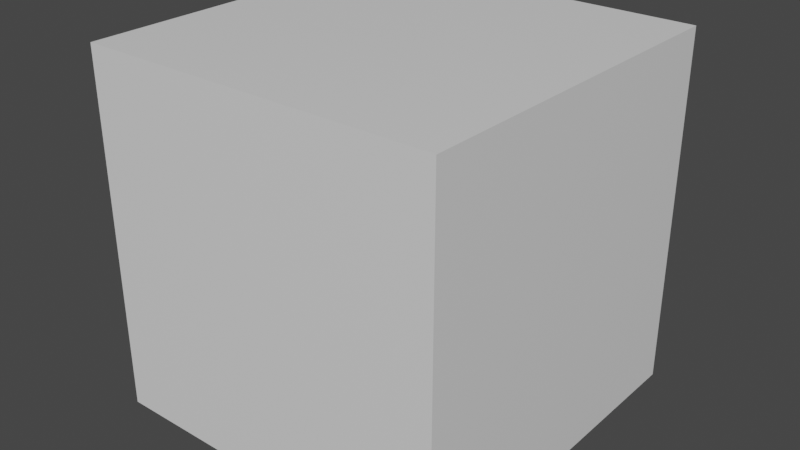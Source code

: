 # Source: PumpkinHopAnimation.blend  (saved by Blender 3.4.6; exported with 4.5.12 LTS)
import bpy
from mathutils import Matrix  # noqa: F401  (used for matrix-valued properties, if any)

bpy.ops.wm.read_factory_settings(use_empty=True)
scene = bpy.context.scene
scene.name = 'Scene'

# ---- collections
col_collection = bpy.data.collections.new('Collection'); scene.collection.children.link(col_collection)

# ---- materials (node trees are filled in below, after node groups)
mat_material = bpy.data.materials.new('Material')
mat_material.alpha_threshold = 0.0
mat_material.use_transparent_shadow = False
mat_material.line_color = (0.0, 0.0, 0.0, 1.0)

# ---- material node trees
mat_material.use_nodes = True; mat_material.node_tree.nodes.clear()
_N = mat_material.node_tree.nodes; _L = mat_material.node_tree.links
n0 = _N.new('ShaderNodeOutputMaterial'); n0.name = 'Material Output'; n0.location = (300, 300)
n1 = _N.new('ShaderNodeBsdfPrincipled'); n1.name = 'Principled BSDF'; n1.location = (10, 300)
n1.distribution = 'GGX'
n1.subsurface_method = 'RANDOM_WALK_SKIN'
n1.inputs[2].default_value = 0.4
n1.inputs[3].default_value = 1.45
n1.inputs[27].default_value = (0.0, 0.0, 0.0, 1.0)
n1.inputs[28].default_value = 1.0
_L.new(n1.outputs[0], n0.inputs[0])
n0.is_active_output = True

# ---- world
world_world = bpy.data.worlds.new('World'); scene.world = world_world
world_world.use_nodes = True; world_world.node_tree.nodes.clear()
_N = world_world.node_tree.nodes; _L = world_world.node_tree.links
n0 = _N.new('ShaderNodeOutputWorld'); n0.name = 'World Output'; n0.location = (300, 300)
n1 = _N.new('ShaderNodeBackground'); n1.name = 'Background'; n1.location = (10, 300)
n1.inputs[0].default_value = (0.05088, 0.05088, 0.05088, 1.0)
_L.new(n1.outputs[0], n0.inputs[0])
n0.is_active_output = True
world_world.color = (0.05088, 0.05088, 0.05088)
world_world.use_sun_shadow = False
world_world.sun_shadow_jitter_overblur = 0.0

# ---- meshes
me_cube = bpy.data.meshes.new('Cube')
me_cube.from_pydata([(0.6533, 1.0, 1.653), (0.6533, 1.0, 0.6467), (1.0, -1.0, 2.0), (1.0, -1.0, 0.0), (-0.6533, 1.0, 1.653), (-0.6533, 1.0, 0.6467), (-1.0, -1.0, 2.0), (-1.0, -1.0, 0.0), (1.0, 1.0, 0.0), (-1.0, 1.0, 0.0), (1.0, 1.0, 2.0), (-1.0, 1.0, 2.0), (0.2178, 1.0, 0.3467), (-0.2178, 1.0, 0.3467), (0.6533, 1.0, 1.218), (0.6533, 1.0, 0.7822), (-0.6533, 1.0, 1.218), (-0.6533, 1.0, 0.7822), (-0.2178, 1.0, 1.453), (0.2178, 1.0, 1.453), (-0.1665, 1.0, 0.8335), (0.1665, 1.0, 0.8335), (-0.0249, 1.0, 1.167), (0.0249, 1.0, 1.167), (-0.2178, 1.0, 0.5822), (0.2178, 1.0, 0.5822), (-0.2178, 1.0, 1.318), (0.2178, 1.0, 1.318), (-0.2178, 0.6, 0.3467), (-0.6533, 0.6, 0.6467), (0.6533, 0.6, 0.7822), (0.6533, 0.6, 0.6467), (-0.6533, 0.6, 0.7822), (0.2178, 0.6, 1.453), (0.6533, 0.6, 1.653), (0.2178, 0.6, 0.3467), (0.6533, 0.6, 1.218), (-0.6533, 0.6, 1.653), (-0.6533, 0.6, 1.218), (-0.2178, 0.6, 1.453), (0.2178, 0.6, 0.5822), (-0.2178, 0.6, 0.5822), (0.2178, 0.6, 1.318), (-0.2178, 0.6, 1.318), (-0.1665, 0.6, 0.8335), (0.1665, 0.6, 0.8335), (-0.0249, 0.6, 1.167), (0.0249, 0.6, 1.167)], [], [(10, 11, 6, 2), (3, 2, 6, 7), (7, 6, 11, 9), (9, 8, 3, 7), (8, 10, 2, 3), (4, 18, 39, 37), (5, 13, 12, 1, 8, 9), (1, 15, 14, 0, 10, 8), (4, 16, 17, 5, 9, 11), (0, 19, 18, 4, 11, 10), (21, 20, 44, 45), (25, 27, 14, 15), (26, 16, 38, 43), (27, 19, 33, 42), (17, 16, 26, 24), (16, 4, 37, 38), (14, 27, 42, 36), (26, 18, 19, 27), (20, 21, 25, 24), (23, 22, 26, 27), (22, 20, 24, 26), (21, 23, 27, 25), (42, 33, 34, 36), (35, 40, 30, 31), (29, 32, 41, 28), (28, 41, 40, 35), (44, 46, 47, 45), (38, 37, 39, 43), (22, 23, 47, 46), (13, 5, 29, 28), (20, 22, 46, 44), (1, 12, 35, 31), (15, 1, 31, 30), (25, 15, 30, 40), (23, 21, 45, 47), (12, 13, 28, 35), (5, 17, 32, 29), (17, 24, 41, 32), (0, 14, 36, 34), (19, 0, 34, 33), (24, 25, 40, 41), (18, 26, 43, 39)])
_uv = me_cube.uv_layers.new(name='UVMap')
_uv.uv.foreach_set('vector', [0.625, 0.5, 0.875, 0.5, 0.875, 0.75, 0.625, 0.75, 0.375, 0.75, 0.625, 0.75, 0.625, 1.0, 0.375, 1.0, 0.375, 0.0, 0.625, 0.0, 0.625, 0.25, 0.375, 0.25, 0.125, 0.5, 0.375, 0.5, 0.375, 0.75, 0.125, 0.75, 0.375, 0.5, 0.625, 0.5, 0.625, 0.75, 0.375, 0.75, 0.5817, 0.2933, 0.5817, 0.3478, 0.5817, 0.3478, 0.5817, 0.2933, 0.4183, 0.2933, 0.4183, 0.3478, 0.4183, 0.4022, 0.4183, 0.4567, 0.375, 0.5, 0.375, 0.25, 0.4183, 0.4567, 0.4728, 0.4567, 0.5272, 0.4567, 0.5817, 0.4567, 0.625, 0.5, 0.375, 0.5, 0.5817, 0.2933, 0.5272, 0.2933, 0.4728, 0.2933, 0.4183, 0.2933, 0.375, 0.25, 0.625, 0.25, 0.5817, 0.4567, 0.5817, 0.4022, 0.5817, 0.3478, 0.5817, 0.2933, 0.625, 0.25, 0.625, 0.5, 0.4792, 0.3958, 0.4792, 0.3542, 0.4792, 0.3542, 0.4792, 0.3958, 0.4728, 0.4022, 0.5272, 0.4022, 0.5272, 0.4567, 0.4728, 0.4567, 0.5272, 0.3478, 0.5272, 0.2933, 0.5272, 0.2933, 0.5272, 0.3478, 0.5272, 0.4022, 0.5817, 0.4022, 0.5817, 0.4022, 0.5272, 0.4022, 0.4728, 0.2933, 0.5272, 0.2933, 0.5272, 0.3478, 0.4728, 0.3478, 0.5272, 0.2933, 0.5817, 0.2933, 0.5817, 0.2933, 0.5272, 0.2933, 0.5272, 0.4567, 0.5272, 0.4022, 0.5272, 0.4022, 0.5272, 0.4567, 0.5272, 0.3478, 0.5817, 0.3478, 0.5817, 0.4022, 0.5272, 0.4022, 0.4792, 0.3542, 0.4792, 0.3958, 0.4728, 0.4022, 0.4728, 0.3478, 0.5208, 0.3958, 0.5208, 0.3542, 0.5272, 0.3478, 0.5272, 0.4022, 0.5208, 0.3542, 0.4792, 0.3542, 0.4728, 0.3478, 0.5272, 0.3478, 0.4792, 0.3958, 0.5208, 0.3958, 0.5272, 0.4022, 0.4728, 0.4022, 0.5272, 0.4022, 0.5817, 0.4022, 0.5817, 0.4567, 0.5272, 0.4567, 0.4183, 0.4022, 0.4728, 0.4022, 0.4728, 0.4567, 0.4183, 0.4567, 0.4183, 0.2933, 0.4728, 0.2933, 0.4728, 0.3478, 0.4183, 0.3478, 0.4183, 0.3478, 0.4728, 0.3478, 0.4728, 0.4022, 0.4183, 0.4022, 0.4792, 0.3542, 0.5208, 0.3542, 0.5208, 0.3958, 0.4792, 0.3958, 0.5272, 0.2933, 0.5817, 0.2933, 0.5817, 0.3478, 0.5272, 0.3478, 0.5208, 0.3542, 0.5208, 0.3958, 0.5208, 0.3958, 0.5208, 0.3542, 0.4183, 0.3478, 0.4183, 0.2933, 0.4183, 0.2933, 0.4183, 0.3478, 0.4792, 0.3542, 0.5208, 0.3542, 0.5208, 0.3542, 0.4792, 0.3542, 0.4183, 0.4567, 0.4183, 0.4022, 0.4183, 0.4022, 0.4183, 0.4567, 0.4728, 0.4567, 0.4183, 0.4567, 0.4183, 0.4567, 0.4728, 0.4567, 0.4728, 0.4022, 0.4728, 0.4567, 0.4728, 0.4567, 0.4728, 0.4022, 0.5208, 0.3958, 0.4792, 0.3958, 0.4792, 0.3958, 0.5208, 0.3958, 0.4183, 0.4022, 0.4183, 0.3478, 0.4183, 0.3478, 0.4183, 0.4022, 0.4183, 0.2933, 0.4728, 0.2933, 0.4728, 0.2933, 0.4183, 0.2933, 0.4728, 0.2933, 0.4728, 0.3478, 0.4728, 0.3478, 0.4728, 0.2933, 0.5817, 0.4567, 0.5272, 0.4567, 0.5272, 0.4567, 0.5817, 0.4567, 0.5817, 0.4022, 0.5817, 0.4567, 0.5817, 0.4567, 0.5817, 0.4022, 0.4728, 0.3478, 0.4728, 0.4022, 0.4728, 0.4022, 0.4728, 0.3478, 0.5817, 0.3478, 0.5272, 0.3478, 0.5272, 0.3478, 0.5817, 0.3478])
me_cube.materials.append(mat_material)
me_cube.use_mirror_vertex_groups = False
me_cube.update()
arm_armature = bpy.data.armatures.new('Armature')  # bones are not reproduced

# ---- objects
ob_cube = bpy.data.objects.new('Cube', me_cube)
ob_armature = bpy.data.objects.new('Armature', arm_armature)

# ---- transforms, parenting, visibility, modifiers, constraints
ob_cube.parent = ob_armature
ob_cube.location = (0.0, 0.0, 0.0)
ob_cube.lock_rotations_4d = False
ob_cube.empty_display_type = 'ARROWS'
ob_cube.lineart.crease_threshold = 0.0
_vg = ob_cube.vertex_groups.new(name='Pumpkin')
_vg.add([0, 1, 2, 3, 4, 5, 6, 7, 8, 9, 10, 11, 12, 13, 14, 15, 16, 17, 18, 19, 20, 21, 22, 23, 24, 25, 26, 27, 28, 29, 30, 31, 32, 33, 34, 35, 36, 37, 38, 39, 40, 41, 42, 43, 44, 45, 46, 47], 1.0, 'REPLACE')
_m = ob_cube.modifiers.new('Armature', 'ARMATURE')
_m.object = ob_armature
ob_armature.location = (0.0, 0.0, 0.0)
ob_armature.show_in_front = True

# ---- collection membership
col_collection.objects.link(ob_cube)
col_collection.objects.link(ob_armature)

# ---- scene / render settings (as saved in the file)
scene.frame_start = 1; scene.frame_end = 40; scene.frame_set(2)
scene.render.engine = 'BLENDER_EEVEE_NEXT'
scene.cycles.sampling_pattern = 'TABULATED_SOBOL'
scene.cycles.use_light_tree = False
scene.view_settings.view_transform = 'Filmic'
bpy.context.view_layer.update()

# ---- added for rendering (the .blend has no active camera and no usable light): camera, sun
cam_auto = bpy.data.cameras.new('AutoCamera')
cam_auto.lens = 50.0
cam_auto.sensor_width = 36.0
cam_auto.clip_end = 1000.0
ob_auto_camera = bpy.data.objects.new('AutoCamera', cam_auto)
scene.collection.objects.link(ob_auto_camera)
ob_auto_camera.location = (3.20507, -3.84609, 3.56406)
ob_auto_camera.rotation_euler = (1.09748, -7.21219e-08, 0.694738)
scene.camera = ob_auto_camera
light_auto_sun = bpy.data.lights.new('AutoSun', 'SUN')
light_auto_sun.energy = 3.0
light_auto_sun.angle = 0.0523599
ob_auto_sun = bpy.data.objects.new('AutoSun', light_auto_sun)
scene.collection.objects.link(ob_auto_sun)
ob_auto_sun.rotation_euler = (0.872665, 0.174533, 0.523599)
bpy.context.view_layer.update()
